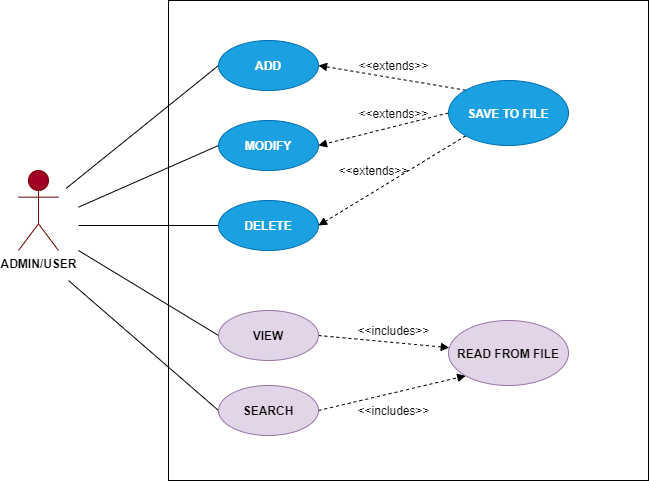

The diagram above was exported from draw.io. Its source (the exported page's mxGraphModel, read from the mxfile embedded in the PNG):
<mxGraphModel dx="1038" dy="580" grid="1" gridSize="10" guides="1" tooltips="1" connect="1" arrows="1" fold="1" page="1" pageScale="1" pageWidth="827" pageHeight="1169" math="0" shadow="0">
  <root>
    <mxCell id="0" />
    <mxCell id="1" parent="0" />
    <mxCell id="2HkeBEn5nmxTSRA5kYtA-1" value="" style="whiteSpace=wrap;html=1;aspect=fixed;" vertex="1" parent="1">
      <mxGeometry x="280" y="150" width="480" height="480" as="geometry" />
    </mxCell>
    <mxCell id="2HkeBEn5nmxTSRA5kYtA-15" style="rounded=0;orthogonalLoop=1;jettySize=auto;html=1;exitX=0.75;exitY=0.1;exitDx=0;exitDy=0;exitPerimeter=0;entryX=0;entryY=0.5;entryDx=0;entryDy=0;endArrow=none;endFill=0;" edge="1" parent="1" target="2HkeBEn5nmxTSRA5kYtA-7">
      <mxGeometry relative="1" as="geometry">
        <mxPoint x="177.5" y="338" as="sourcePoint" />
      </mxGeometry>
    </mxCell>
    <mxCell id="2HkeBEn5nmxTSRA5kYtA-16" style="edgeStyle=none;rounded=0;orthogonalLoop=1;jettySize=auto;html=1;exitX=1;exitY=0.3333333333333333;exitDx=0;exitDy=0;exitPerimeter=0;entryX=0;entryY=0.5;entryDx=0;entryDy=0;endArrow=none;endFill=0;" edge="1" parent="1" target="2HkeBEn5nmxTSRA5kYtA-8">
      <mxGeometry relative="1" as="geometry">
        <mxPoint x="190" y="356.66666666666663" as="sourcePoint" />
      </mxGeometry>
    </mxCell>
    <mxCell id="2HkeBEn5nmxTSRA5kYtA-17" style="edgeStyle=none;rounded=0;orthogonalLoop=1;jettySize=auto;html=1;entryX=0;entryY=0.5;entryDx=0;entryDy=0;endArrow=none;endFill=0;" edge="1" parent="1" target="2HkeBEn5nmxTSRA5kYtA-9">
      <mxGeometry relative="1" as="geometry">
        <mxPoint x="190" y="375" as="sourcePoint" />
      </mxGeometry>
    </mxCell>
    <mxCell id="2HkeBEn5nmxTSRA5kYtA-7" value="&lt;b&gt;ADD&lt;/b&gt;" style="ellipse;whiteSpace=wrap;html=1;fillColor=#1ba1e2;strokeColor=#006EAF;fontColor=#ffffff;" vertex="1" parent="1">
      <mxGeometry x="330" y="190" width="100" height="50" as="geometry" />
    </mxCell>
    <mxCell id="2HkeBEn5nmxTSRA5kYtA-8" value="&lt;b&gt;MODIFY&lt;/b&gt;" style="ellipse;whiteSpace=wrap;html=1;fillColor=#1ba1e2;strokeColor=#006EAF;fontColor=#ffffff;" vertex="1" parent="1">
      <mxGeometry x="330" y="270" width="100" height="50" as="geometry" />
    </mxCell>
    <mxCell id="2HkeBEn5nmxTSRA5kYtA-9" value="&lt;b&gt;DELETE&lt;/b&gt;" style="ellipse;whiteSpace=wrap;html=1;fillColor=#1ba1e2;strokeColor=#006EAF;fontColor=#ffffff;" vertex="1" parent="1">
      <mxGeometry x="330" y="350" width="100" height="50" as="geometry" />
    </mxCell>
    <mxCell id="2HkeBEn5nmxTSRA5kYtA-18" style="edgeStyle=none;rounded=0;orthogonalLoop=1;jettySize=auto;html=1;exitX=0;exitY=0.5;exitDx=0;exitDy=0;endArrow=none;endFill=0;" edge="1" parent="1" source="2HkeBEn5nmxTSRA5kYtA-10">
      <mxGeometry relative="1" as="geometry">
        <mxPoint x="190" y="400" as="targetPoint" />
      </mxGeometry>
    </mxCell>
    <mxCell id="2HkeBEn5nmxTSRA5kYtA-31" style="edgeStyle=none;rounded=0;orthogonalLoop=1;jettySize=auto;html=1;exitX=1;exitY=0.5;exitDx=0;exitDy=0;dashed=1;endArrow=block;endFill=1;" edge="1" parent="1" source="2HkeBEn5nmxTSRA5kYtA-10" target="2HkeBEn5nmxTSRA5kYtA-12">
      <mxGeometry relative="1" as="geometry" />
    </mxCell>
    <mxCell id="2HkeBEn5nmxTSRA5kYtA-10" value="&lt;b&gt;VIEW&lt;/b&gt;" style="ellipse;whiteSpace=wrap;html=1;fillColor=#e1d5e7;strokeColor=#9673a6;" vertex="1" parent="1">
      <mxGeometry x="330" y="460" width="100" height="50" as="geometry" />
    </mxCell>
    <mxCell id="2HkeBEn5nmxTSRA5kYtA-19" style="edgeStyle=none;rounded=0;orthogonalLoop=1;jettySize=auto;html=1;exitX=0;exitY=0.5;exitDx=0;exitDy=0;endArrow=none;endFill=0;" edge="1" parent="1" source="2HkeBEn5nmxTSRA5kYtA-11">
      <mxGeometry relative="1" as="geometry">
        <mxPoint x="180" y="430" as="targetPoint" />
      </mxGeometry>
    </mxCell>
    <mxCell id="2HkeBEn5nmxTSRA5kYtA-32" style="edgeStyle=none;rounded=0;orthogonalLoop=1;jettySize=auto;html=1;exitX=1;exitY=0.5;exitDx=0;exitDy=0;entryX=0;entryY=1;entryDx=0;entryDy=0;dashed=1;endArrow=block;endFill=1;" edge="1" parent="1" source="2HkeBEn5nmxTSRA5kYtA-11" target="2HkeBEn5nmxTSRA5kYtA-12">
      <mxGeometry relative="1" as="geometry" />
    </mxCell>
    <mxCell id="2HkeBEn5nmxTSRA5kYtA-11" value="&lt;b&gt;SEARCH&lt;/b&gt;" style="ellipse;whiteSpace=wrap;html=1;fillColor=#e1d5e7;strokeColor=#9673a6;" vertex="1" parent="1">
      <mxGeometry x="330" y="535" width="100" height="50" as="geometry" />
    </mxCell>
    <mxCell id="2HkeBEn5nmxTSRA5kYtA-12" value="&lt;b&gt;READ FROM FILE&lt;/b&gt;" style="ellipse;whiteSpace=wrap;html=1;fillColor=#e1d5e7;strokeColor=#9673a6;" vertex="1" parent="1">
      <mxGeometry x="560" y="470" width="120" height="65" as="geometry" />
    </mxCell>
    <mxCell id="2HkeBEn5nmxTSRA5kYtA-25" style="edgeStyle=none;rounded=0;orthogonalLoop=1;jettySize=auto;html=1;exitX=0;exitY=0;exitDx=0;exitDy=0;entryX=1;entryY=0.5;entryDx=0;entryDy=0;endArrow=block;endFill=1;dashed=1;" edge="1" parent="1" source="2HkeBEn5nmxTSRA5kYtA-14" target="2HkeBEn5nmxTSRA5kYtA-7">
      <mxGeometry relative="1" as="geometry" />
    </mxCell>
    <mxCell id="2HkeBEn5nmxTSRA5kYtA-26" style="edgeStyle=none;rounded=0;orthogonalLoop=1;jettySize=auto;html=1;exitX=0;exitY=0.5;exitDx=0;exitDy=0;entryX=1;entryY=0.5;entryDx=0;entryDy=0;endArrow=block;endFill=1;dashed=1;" edge="1" parent="1" source="2HkeBEn5nmxTSRA5kYtA-14" target="2HkeBEn5nmxTSRA5kYtA-8">
      <mxGeometry relative="1" as="geometry" />
    </mxCell>
    <mxCell id="2HkeBEn5nmxTSRA5kYtA-27" style="edgeStyle=none;rounded=0;orthogonalLoop=1;jettySize=auto;html=1;exitX=0;exitY=1;exitDx=0;exitDy=0;entryX=1;entryY=0.5;entryDx=0;entryDy=0;endArrow=block;endFill=1;dashed=1;" edge="1" parent="1" source="2HkeBEn5nmxTSRA5kYtA-14" target="2HkeBEn5nmxTSRA5kYtA-9">
      <mxGeometry relative="1" as="geometry" />
    </mxCell>
    <mxCell id="2HkeBEn5nmxTSRA5kYtA-14" value="&lt;b&gt;SAVE TO FILE&lt;/b&gt;" style="ellipse;whiteSpace=wrap;html=1;fillColor=#1ba1e2;strokeColor=#006EAF;fontColor=#ffffff;" vertex="1" parent="1">
      <mxGeometry x="560" y="230" width="120" height="65" as="geometry" />
    </mxCell>
    <mxCell id="2HkeBEn5nmxTSRA5kYtA-20" value="&lt;font color=&quot;#000000&quot;&gt;&lt;b&gt;ADMIN/USER&lt;/b&gt;&lt;/font&gt;" style="shape=umlActor;verticalLabelPosition=bottom;verticalAlign=top;html=1;outlineConnect=0;fillColor=#a20025;strokeColor=#6F0000;fontColor=#ffffff;" vertex="1" parent="1">
      <mxGeometry x="130" y="320" width="40" height="80" as="geometry" />
    </mxCell>
    <mxCell id="2HkeBEn5nmxTSRA5kYtA-28" value="&amp;lt;&amp;lt;extends&amp;gt;&amp;gt;" style="text;html=1;align=center;verticalAlign=middle;resizable=0;points=[];autosize=1;strokeColor=none;" vertex="1" parent="1">
      <mxGeometry x="460" y="205" width="90" height="20" as="geometry" />
    </mxCell>
    <mxCell id="2HkeBEn5nmxTSRA5kYtA-29" value="&amp;lt;&amp;lt;extends&amp;gt;&amp;gt;" style="text;html=1;align=center;verticalAlign=middle;resizable=0;points=[];autosize=1;strokeColor=none;" vertex="1" parent="1">
      <mxGeometry x="460" y="252.5" width="90" height="20" as="geometry" />
    </mxCell>
    <mxCell id="2HkeBEn5nmxTSRA5kYtA-30" value="&amp;lt;&amp;lt;extends&amp;gt;&amp;gt;" style="text;html=1;align=center;verticalAlign=middle;resizable=0;points=[];autosize=1;strokeColor=none;" vertex="1" parent="1">
      <mxGeometry x="440" y="310" width="90" height="20" as="geometry" />
    </mxCell>
    <mxCell id="2HkeBEn5nmxTSRA5kYtA-33" value="&amp;lt;&amp;lt;includes&amp;gt;&amp;gt;" style="text;html=1;align=center;verticalAlign=middle;resizable=0;points=[];autosize=1;strokeColor=none;" vertex="1" parent="1">
      <mxGeometry x="460" y="470" width="90" height="20" as="geometry" />
    </mxCell>
    <mxCell id="2HkeBEn5nmxTSRA5kYtA-34" value="&amp;lt;&amp;lt;includes&amp;gt;&amp;gt;" style="text;html=1;align=center;verticalAlign=middle;resizable=0;points=[];autosize=1;strokeColor=none;" vertex="1" parent="1">
      <mxGeometry x="460" y="550" width="90" height="20" as="geometry" />
    </mxCell>
  </root>
</mxGraphModel>